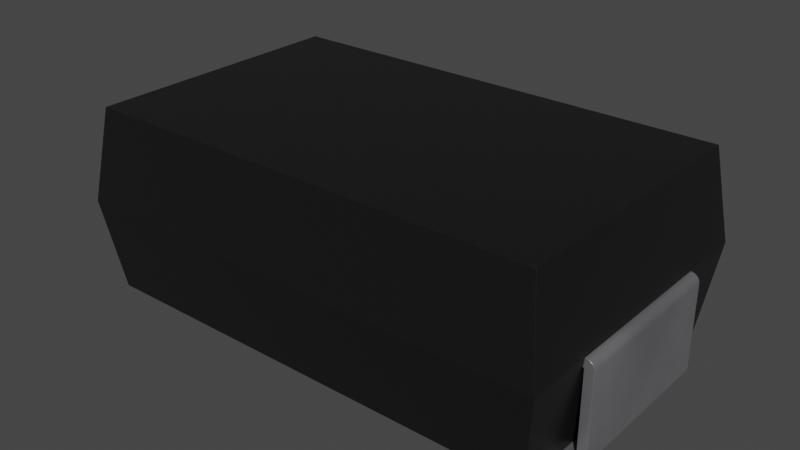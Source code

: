 # Source: C_Pol_EIA-D.blend  (saved by Blender 4.1.24; exported with 4.5.12 LTS)
import bpy
from mathutils import Matrix  # noqa: F401  (used for matrix-valued properties, if any)

bpy.ops.wm.read_factory_settings(use_empty=True)
scene = bpy.context.scene
scene.name = 'Scene'

# ---- collections
col_c_pol_eia_d = bpy.data.collections.new('C_Pol_EIA-D'); scene.collection.children.link(col_c_pol_eia_d)

# ---- materials (node trees are filled in below, after node groups)
mat_plastic_chip = bpy.data.materials.new('plastic_chip')
mat_plastic_chip.preview_render_type = 'CUBE'
mat_metal_pins = bpy.data.materials.new('metal_pins')
mat_metal_pins.preview_render_type = 'CUBE'

# ---- material node trees
mat_plastic_chip.use_nodes = True; mat_plastic_chip.node_tree.nodes.clear()
_N = mat_plastic_chip.node_tree.nodes; _L = mat_plastic_chip.node_tree.links
n0 = _N.new('ShaderNodeBsdfPrincipled'); n0.name = 'Principled BSDF'; n0.location = (10, 300)
n0.distribution = 'GGX'
n0.subsurface_method = 'BURLEY'
n0.inputs[0].default_value = (0.009312, 0.009312, 0.009312, 1.0)
n0.inputs[1].default_value = 0.1372
n0.inputs[2].default_value = 0.3706
n0.inputs[3].default_value = 1.45
n0.inputs[27].default_value = (0.0, 0.0, 0.0, 1.0)
n0.inputs[28].default_value = 1.0
n1 = _N.new('ShaderNodeOutputMaterial'); n1.name = 'Material Output'; n1.location = (300, 300)
n2 = _N.new('ShaderNodeTexNoise'); n2.name = 'Noise Texture'; n2.location = (-893, 54)
n2.inputs[2].default_value = 200.0
n2.inputs[3].default_value = 3.6
n2.inputs[4].default_value = 0.8375
n3 = _N.new('ShaderNodeBump'); n3.name = 'Bump'; n3.location = (-604, -53)
n3.inputs[0].default_value = 0.08
n3.inputs[1].default_value = 1.0
n3.inputs[2].default_value = 1.0
_L.new(n0.outputs[0], n1.inputs[0])
_L.new(n2.outputs[0], n3.inputs[3])
_L.new(n3.outputs[0], n0.inputs[5])
n1.is_active_output = True
mat_metal_pins.use_nodes = True; mat_metal_pins.node_tree.nodes.clear()
_N = mat_metal_pins.node_tree.nodes; _L = mat_metal_pins.node_tree.links
n0 = _N.new('ShaderNodeMapping'); n0.name = 'Mapping'; n0.location = (-1447, -91)
n0.inputs[3].default_value = (4.8, 1.2, 1.1)
n1 = _N.new('ShaderNodeBsdfPrincipled'); n1.name = 'Principled BSDF'; n1.location = (-560, 254)
n1.distribution = 'GGX'
n1.subsurface_method = 'BURLEY'
n1.inputs[1].default_value = 0.7818
n1.inputs[2].default_value = 0.2886
n1.inputs[3].default_value = 1.45
n1.inputs[13].default_value = 0.0
n1.inputs[27].default_value = (0.0, 0.0, 0.0, 1.0)
n1.inputs[28].default_value = 1.0
n2 = _N.new('ShaderNodeOutputMaterial'); n2.name = 'Material Output.002'; n2.location = (-205, 253)
n2.width = 213
n3 = _N.new('ShaderNodeTexNoise'); n3.name = 'Noise Texture.002'; n3.location = (-1228, -73)
n3.inputs[2].default_value = 0.1
n3.inputs[3].default_value = 7.0
n3.inputs[4].default_value = 0.6
n3.inputs[8].default_value = 0.4
n4 = _N.new('ShaderNodeTexCoord'); n4.name = 'Texture Coordinate'; n4.location = (-1636, -116)
n5 = _N.new('ShaderNodeMix'); n5.name = 'Mix.001'; n5.location = (-921, 45)
n5.data_type = 'RGBA'
n5.inputs[6].default_value = (0.9398, 0.9547, 1.0, 1.0)
n5.inputs[7].default_value = (0.13, 0.1259, 0.1359, 1.0)
n6 = _N.new('ShaderNodeBump'); n6.name = 'Bump.001'; n6.location = (-1001, -227)
n6.inputs[0].default_value = 0.05
n6.inputs[1].default_value = 0.01
n6.inputs[2].default_value = 1.0
_L.new(n1.outputs[0], n2.inputs[0])
_L.new(n3.outputs[0], n6.inputs[3])
_L.new(n0.outputs[0], n3.inputs[0])
_L.new(n3.outputs[0], n5.inputs[0])
_L.new(n4.outputs[3], n0.inputs[0])
_L.new(n5.outputs[2], n1.inputs[0])
_L.new(n6.outputs[0], n1.inputs[5])
n2.is_active_output = True

# ---- world
world_world = bpy.data.worlds.new('World'); scene.world = world_world
world_world.use_nodes = True; world_world.node_tree.nodes.clear()
_N = world_world.node_tree.nodes; _L = world_world.node_tree.links
n0 = _N.new('ShaderNodeOutputWorld'); n0.name = 'World Output'; n0.location = (300, 300)
n1 = _N.new('ShaderNodeBackground'); n1.name = 'Background'; n1.location = (10, 300)
n1.inputs[0].default_value = (0.05088, 0.05088, 0.05088, 1.0)
_L.new(n1.outputs[0], n0.inputs[0])
n0.is_active_output = True
world_world.color = (0.05088, 0.05088, 0.05088)
world_world.use_sun_shadow = False
world_world.sun_shadow_jitter_overblur = 0.0

# ---- meshes
me_c_pol_eia_d = bpy.data.meshes.new('C_Pol_EIA-D')
me_c_pol_eia_d.from_pydata([(-3.52, -2.15, 1.465), (3.332, -1.962, 0.13), (-3.52, 2.15, 1.465), (-3.332, -1.962, 2.8), (3.332, -1.962, 2.8), (3.332, 1.962, 2.8), (-3.332, 1.962, 2.8), (3.332, 1.962, 0.13), (-3.332, 1.962, 0.13), (3.52, -2.15, 1.465), (3.52, 2.15, 1.465), (-3.332, -1.962, 0.13), (-3.52, -1.2, 1.335), (-3.52, 1.2, 1.335), (-3.502, -1.2, 1.335), (-3.502, 1.2, 1.335), (-3.52, 1.2, 1.465), (-3.612, 1.2, 1.427), (-3.646, 1.2, 1.369), (-3.633, -1.2, 1.4), (-3.65, -1.2, 1.335), (-3.65, 1.2, 1.335), (-3.646, 1.2, 0.09635), (-3.585, 1.2, 0.01742), (-3.554, 1.2, 0.00443), (-3.65, -1.2, 0.13), (-3.646, -1.2, 0.09635), (-3.612, -1.2, 0.03808), (-3.554, -1.2, 0.00443), (-3.52, 1.2, 1.08e-07), (-2.35, -1.2, 3.725e-09), (-3.52, 1.2, 0.13), (-3.52, -1.2, 0.13), (-3.52, -1.2, 1.465), (-3.554, -1.2, 1.461), (-3.585, -1.2, 1.448), (-3.612, -1.2, 1.427), (-3.646, -1.2, 1.369), (-3.633, -1.2, 0.065), (-3.585, -1.2, 0.01742), (-3.52, -1.2, 3.725e-09), (-2.35, -1.2, 0.13), (-3.554, 1.2, 1.461), (-3.585, 1.2, 1.448), (-3.633, 1.2, 1.4), (-3.65, 1.2, 0.13), (-3.633, 1.2, 0.065), (-3.612, 1.2, 0.03808), (-2.35, 1.2, 1.08e-07), (-2.35, 1.2, 0.13), (3.52, -1.2, 1.335), (3.52, 1.2, 1.335), (3.502, -1.2, 1.335), (3.52, 1.2, 1.465), (3.585, 1.2, 1.448), (3.612, 1.2, 1.427), (3.633, 1.2, 1.4), (3.646, 1.2, 1.369), (3.52, -1.2, 1.465), (3.585, -1.2, 1.448), (3.646, -1.2, 1.369), (3.65, -1.2, 1.335), (3.65, 1.2, 1.335), (3.633, 1.2, 0.065), (3.612, 1.2, 0.03808), (3.646, -1.2, 0.09635), (3.633, -1.2, 0.065), (3.612, -1.2, 0.03808), (3.52, -1.2, 3.725e-09), (2.35, -1.2, 3.725e-09), (2.35, 1.2, 0.13), (3.52, -1.2, 0.13), (2.35, -1.2, 0.13), (3.65, -1.2, 0.13), (3.585, -1.2, 0.01742), (3.554, -1.2, 0.00443), (3.554, -1.2, 1.461), (3.612, -1.2, 1.427), (3.633, -1.2, 1.4), (3.52, 1.2, 0.13), (2.35, 1.2, 1.08e-07), (3.52, 1.2, 1.08e-07), (3.65, 1.2, 0.13), (3.646, 1.2, 0.09635), (3.585, 1.2, 0.01742), (3.554, 1.2, 0.00443), (3.554, 1.2, 1.461), (3.502, 1.2, 1.335), (-1.319, 1.319, 0.13), (1.319, 1.319, 0.13), (1.319, -1.319, 0.13), (1.319, -1.319, 0.0), (-1.319, -1.319, 0.0), (-1.319, 1.319, 1.118e-07), (-1.319, -1.319, 0.13), (1.319, 1.319, 1.118e-07)], [], [(62, 57, 60, 61), (10, 5, 4, 9), (54, 86, 76, 59), (22, 46, 38, 26), (87, 52, 58, 53), (29, 24, 23, 47, 46, 22, 45, 21, 18, 44, 17, 43, 42, 16, 15, 13, 31, 49, 48), (88, 93, 92, 94), (51, 79, 71, 50), (7, 10, 9, 1), (51, 50, 52, 87), (20, 37, 18, 21), (12, 13, 15, 14), (57, 56, 78, 60), (73, 65, 83, 82), (84, 64, 67, 74), (14, 15, 16, 33), (47, 23, 39, 27), (8, 2, 10, 7), (2, 6, 5, 10), (26, 38, 27, 39, 28, 40, 30, 41, 32, 12, 14, 33, 34, 35, 36, 19, 37, 20, 25), (41, 49, 31, 32), (58, 76, 86, 53), (2, 8, 11, 0), (4, 5, 6, 3), (70, 72, 71, 79), (46, 47, 27, 38), (64, 63, 66, 67), (55, 54, 59, 77), (42, 43, 35, 34), (29, 48, 30, 40), (56, 55, 77, 78), (1, 11, 8, 7), (93, 95, 91, 92), (48, 49, 41, 30), (89, 88, 94, 90), (44, 18, 37, 19), (3, 0, 9, 4), (43, 17, 36, 35), (45, 22, 26, 25), (62, 61, 73, 82), (16, 42, 34, 33), (40, 28, 24, 29), (94, 92, 91, 90), (85, 84, 74, 75), (69, 68, 75, 74, 67, 66, 65, 73, 61, 60, 78, 77, 59, 76, 58, 52, 50, 71, 72), (31, 13, 12, 32), (63, 83, 65, 66), (87, 53, 86, 54, 55, 56, 57, 62, 82, 83, 63, 64, 84, 85, 81, 80, 70, 79, 51), (6, 2, 0, 3), (23, 24, 28, 39), (80, 81, 68, 69), (20, 21, 45, 25), (70, 80, 69, 72), (1, 9, 0, 11), (90, 91, 95, 89), (89, 95, 93, 88), (17, 44, 19, 36), (81, 85, 75, 68)])
me_c_pol_eia_d.polygons.foreach_set('use_smooth', [True] * 58)
me_c_pol_eia_d.polygons.foreach_set('material_index', [1, 0, 1, 1, 1, 1, 1, 1, 0, 1, 1, 1, 1, 1, 1, 1, 1, 0, 0, 1, 1, 1, 0, 0, 1, 1, 1, 1, 1, 1, 1, 0, 1, 1, 1, 1, 0, 1, 1, 1, 1, 1, 1, 1, 1, 1, 1, 1, 0, 1, 1, 1, 1, 0, 1, 1, 1, 1])
_k = set([(0, 2), (0, 3), (0, 9), (0, 11), (1, 7), (1, 9), (1, 11), (2, 6), (2, 8), (2, 10), (3, 4), (3, 6), (4, 5), (4, 9), (5, 6), (5, 10), (7, 8), (7, 10), (8, 11), (9, 10), (12, 13), (12, 14), (12, 32), (13, 15), (13, 31), (14, 15), (14, 33), (15, 16), (16, 33), (16, 42), (17, 43), (17, 44), (18, 21), (18, 44), (19, 36), (19, 37), (20, 25), (20, 37), (21, 45), (22, 45), (22, 46), (23, 24), (23, 47), (24, 29), (25, 26), (26, 38), (27, 38), (27, 39), (28, 39), (28, 40), (29, 48), (30, 40), (30, 41), (30, 48), (31, 32), (31, 49), (32, 41), (33, 34), (34, 35), (35, 36), (41, 49), (42, 43), (46, 47), (48, 49), (50, 51), (50, 52), (50, 71), (51, 79), (51, 87), (52, 58), (52, 87), (53, 58), (53, 86), (53, 87), (54, 55), (54, 86), (55, 56), (56, 57), (57, 62), (58, 76), (59, 76), (59, 77), (60, 61), (60, 78), (61, 73), (62, 82), (63, 64), (63, 83), (64, 84), (65, 66), (65, 73), (66, 67), (67, 74), (68, 69), (68, 75), (69, 72), (69, 80), (70, 72), (70, 79), (70, 80), (71, 72), (71, 79), (74, 75), (77, 78), (80, 81), (81, 85), (82, 83), (84, 85), (88, 89), (88, 93), (88, 94), (89, 90), (89, 95), (90, 91), (90, 94), (91, 92), (91, 95), (92, 93), (92, 94), (93, 95)])
me_c_pol_eia_d.attributes.new('sharp_edge', 'BOOLEAN', 'EDGE').data.foreach_set('value', [ (min(e.vertices), max(e.vertices)) in _k for e in me_c_pol_eia_d.edges])
_uv = me_c_pol_eia_d.uv_layers.new(name='UVMap')
_uv.uv.foreach_set('vector', [0.6644, 0.4911, 0.6644, 0.4957, 0.3356, 0.4957, 0.3356, 0.4911, 0.7945, 0.5089, 0.7688, 0.6918, 0.2312, 0.6918, 0.2055, 0.5089, 0.9911, 0.6644, 0.9868, 0.6644, 0.9868, 0.3356, 0.9911, 0.3356, 0.6644, 0.3214, 0.6644, 0.3171, 0.3356, 0.3171, 0.3356, 0.3214, 0.6644, 0.4911, 0.3356, 0.4911, 0.3356, 0.5089, 0.6644, 0.5089, 0.01781, 0.3082, 0.0132, 0.3088, 0.008904, 0.3106, 0.005216, 0.3134, 0.002386, 0.3171, 0.0006068, 0.3214, 0.0, 0.326, 0.0, 0.4911, 0.0006068, 0.4957, 0.002386, 0.5, 0.005216, 0.5037, 0.008904, 0.5065, 0.0132, 0.5083, 0.01781, 0.5089, 0.02031, 0.4911, 0.01781, 0.4911, 0.01781, 0.326, 0.1781, 0.326, 0.1781, 0.3082, 0.6806, 0.326, 0.6806, 0.3082, 0.3194, 0.3082, 0.3194, 0.326, 0.6644, 0.4911, 0.6644, 0.326, 0.3356, 0.326, 0.3356, 0.4911, 0.7688, 0.326, 0.7945, 0.5089, 0.2055, 0.5089, 0.2312, 0.326, 0.9822, 0.6644, 0.9822, 0.3356, 0.9797, 0.3356, 0.9797, 0.6644, 0.3356, 0.4911, 0.3356, 0.4957, 0.6644, 0.4957, 0.6644, 0.4911, 0.01781, 0.3356, 0.01781, 0.6644, 0.02031, 0.6644, 0.02031, 0.3356, 0.6644, 0.4957, 0.6644, 0.5, 0.3356, 0.5, 0.3356, 0.4957, 0.3356, 0.326, 0.3356, 0.3214, 0.6644, 0.3214, 0.6644, 0.326, 0.9911, 0.6644, 0.9948, 0.6644, 0.9948, 0.3356, 0.9911, 0.3356, 0.3356, 0.4911, 0.6644, 0.4911, 0.6644, 0.5089, 0.3356, 0.5089, 0.005216, 0.6644, 0.008904, 0.6644, 0.008904, 0.3356, 0.005216, 0.3356, 0.04351, 0.326, 0.01781, 0.5089, 0.9822, 0.5089, 0.9565, 0.326, 0.01781, 0.5089, 0.04351, 0.6918, 0.9565, 0.6918, 0.9822, 0.5089, 0.0006068, 0.3214, 0.002386, 0.3171, 0.005216, 0.3134, 0.008904, 0.3106, 0.0132, 0.3088, 0.01781, 0.3082, 0.1781, 0.3082, 0.1781, 0.326, 0.01781, 0.326, 0.01781, 0.4911, 0.02031, 0.4911, 0.01781, 0.5089, 0.0132, 0.5083, 0.008904, 0.5065, 0.005216, 0.5037, 0.002386, 0.5, 0.0006068, 0.4957, 0.0, 0.4911, 0.0, 0.326, 0.1781, 0.3356, 0.1781, 0.6644, 0.01781, 0.6644, 0.01781, 0.3356, 0.9822, 0.3356, 0.9868, 0.3356, 0.9868, 0.6644, 0.9822, 0.6644, 0.7945, 0.5089, 0.7688, 0.326, 0.2312, 0.326, 0.2055, 0.5089, 0.9565, 0.2312, 0.9565, 0.7688, 0.04351, 0.7688, 0.04351, 0.2312, 0.8219, 0.6644, 0.8219, 0.3356, 0.9822, 0.3356, 0.9822, 0.6644, 0.6644, 0.3171, 0.6644, 0.3134, 0.3356, 0.3134, 0.3356, 0.3171, 0.6644, 0.3134, 0.6644, 0.3171, 0.3356, 0.3171, 0.3356, 0.3134, 0.9948, 0.6644, 0.9911, 0.6644, 0.9911, 0.3356, 0.9948, 0.3356, 0.0132, 0.6644, 0.008904, 0.6644, 0.008904, 0.3356, 0.0132, 0.3356, 0.01781, 0.6644, 0.1781, 0.6644, 0.1781, 0.3356, 0.01781, 0.3356, 0.6644, 0.5, 0.6644, 0.5037, 0.3356, 0.5037, 0.3356, 0.5, 0.9565, 0.2312, 0.04351, 0.2312, 0.04351, 0.7688, 0.9565, 0.7688, 0.3194, 0.6806, 0.6806, 0.6806, 0.6806, 0.3194, 0.3194, 0.3194, 0.6644, 0.3082, 0.6644, 0.326, 0.3356, 0.326, 0.3356, 0.3082, 0.6806, 0.6806, 0.3194, 0.6806, 0.3194, 0.3194, 0.6806, 0.3194, 0.6644, 0.5, 0.6644, 0.4957, 0.3356, 0.4957, 0.3356, 0.5, 0.04351, 0.6918, 0.01781, 0.5089, 0.9822, 0.5089, 0.9565, 0.6918, 0.008904, 0.6644, 0.005216, 0.6644, 0.005216, 0.3356, 0.008904, 0.3356, 0.6644, 0.326, 0.6644, 0.3214, 0.3356, 0.3214, 0.3356, 0.326, 0.6644, 0.4911, 0.3356, 0.4911, 0.3356, 0.326, 0.6644, 0.326, 0.01781, 0.6644, 0.0132, 0.6644, 0.0132, 0.3356, 0.01781, 0.3356, 0.01781, 0.3356, 0.0132, 0.3356, 0.0132, 0.6644, 0.01781, 0.6644, 0.3194, 0.326, 0.3194, 0.3082, 0.6806, 0.3082, 0.6806, 0.326, 0.9868, 0.6644, 0.9911, 0.6644, 0.9911, 0.3356, 0.9868, 0.3356, 0.8219, 0.3082, 0.9822, 0.3082, 0.9868, 0.3088, 0.9911, 0.3106, 0.9948, 0.3134, 0.9976, 0.3171, 0.9994, 0.3214, 1.0, 0.326, 1.0, 0.4911, 0.9994, 0.4957, 0.9976, 0.5, 0.9948, 0.5037, 0.9911, 0.5065, 0.9868, 0.5083, 0.9822, 0.5089, 0.9797, 0.4911, 0.9822, 0.4911, 0.9822, 0.326, 0.8219, 0.326, 0.6644, 0.326, 0.6644, 0.4911, 0.3356, 0.4911, 0.3356, 0.326, 0.6644, 0.3171, 0.6644, 0.3214, 0.3356, 0.3214, 0.3356, 0.3171, 0.9797, 0.4911, 0.9822, 0.5089, 0.9868, 0.5083, 0.9911, 0.5065, 0.9948, 0.5037, 0.9976, 0.5, 0.9994, 0.4957, 1.0, 0.4911, 1.0, 0.326, 0.9994, 0.3214, 0.9976, 0.3171, 0.9948, 0.3134, 0.9911, 0.3106, 0.9868, 0.3088, 0.9822, 0.3082, 0.8219, 0.3082, 0.8219, 0.326, 0.9822, 0.326, 0.9822, 0.4911, 0.7688, 0.6918, 0.7945, 0.5089, 0.2055, 0.5089, 0.2312, 0.6918, 0.008904, 0.6644, 0.0132, 0.6644, 0.0132, 0.3356, 0.008904, 0.3356, 0.8219, 0.6644, 0.9822, 0.6644, 0.9822, 0.3356, 0.8219, 0.3356, 0.3356, 0.4911, 0.6644, 0.4911, 0.6644, 0.326, 0.3356, 0.326, 0.6644, 0.326, 0.6644, 0.3082, 0.3356, 0.3082, 0.3356, 0.326, 0.9565, 0.326, 0.9822, 0.5089, 0.01781, 0.5089, 0.04351, 0.326, 0.3194, 0.326, 0.3194, 0.3082, 0.6806, 0.3082, 0.6806, 0.326, 0.6806, 0.326, 0.6806, 0.3082, 0.3194, 0.3082, 0.3194, 0.326, 0.6644, 0.5037, 0.6644, 0.5, 0.3356, 0.5, 0.3356, 0.5037, 0.9822, 0.6644, 0.9868, 0.6644, 0.9868, 0.3356, 0.9822, 0.3356])
me_c_pol_eia_d.materials.append(mat_plastic_chip)
me_c_pol_eia_d.materials.append(mat_metal_pins)
me_c_pol_eia_d.update()
me_c_pol_eia_d.normals_split_custom_set([tuple(v) for v in zip(*[iter([0.9979, 7.229e-09, 0.06541, 0.9659, 0.0, 0.2588, 0.9659, 0.0, 0.2588, 0.9979, 7.229e-09, 0.06541, 0.9903, 0.0, 0.1392, 0.9903, 0.0, 0.1392, 0.9903, 0.0, 0.1392, 0.9903, 0.0, 0.1392, 0.5, 0.0, 0.866, 0.2588, 0.0, 0.9659, 0.2588, 0.0, 0.9659, 0.5, 0.0, 0.866, -0.9659, 0.0, -0.2588, -0.866, 0.0, -0.5, -0.866, 0.0, -0.5, -0.9659, 0.0, -0.2588, -0.9903, 0.0, 0.1392, -0.9903, 0.0, 0.1392, -0.9903, 0.0, 0.1392, -0.9903, 0.0, 0.1392, 0.0, 1.0, 0.0, 0.0, 1.0, 0.0, 0.0, 1.0, 0.0, 0.0, 1.0, 0.0, 0.0, 1.0, 0.0, 0.0, 1.0, 0.0, 0.0, 1.0, 0.0, 0.0, 1.0, 0.0, 0.0, 1.0, 0.0, 0.0, 1.0, 0.0, 0.0, 1.0, 0.0, 0.0, 1.0, 0.0, 0.0, 1.0, 0.0, 0.0, 1.0, 0.0, 0.0, 1.0, 0.0, 0.0, 1.0, 0.0, 0.0, 1.0, 0.0, 0.0, 1.0, 0.0, 0.0, 1.0, 0.0, -1.0, 4.346e-08, 0.0, -1.0, 4.346e-08, 0.0, -1.0, 4.346e-08, 0.0, -1.0, 4.346e-08, 0.0, -1.0, 0.0, 0.0, -1.0, 0.0, 0.0, -1.0, 0.0, 0.0, -1.0, 0.0, 0.0, 0.9903, 8.601e-08, -0.1392, 0.9903, 8.601e-08, -0.1392, 0.9903, 8.601e-08, -0.1392, 0.9903, 8.601e-08, -0.1392, 0.0, 0.0, -1.0, 0.0, 0.0, -1.0, 0.0, 0.0, -1.0, 0.0, 0.0, -1.0, -0.9979, 7.229e-09, 0.06541, -0.9659, 0.0, 0.2588, -0.9659, 0.0, 0.2588, -0.9979, 7.229e-09, 0.06541, 0.0, 0.0, -1.0, 0.0, 0.0, -1.0, 0.0, 0.0, -1.0, 0.0, 0.0, -1.0, 0.9659, 0.0, 0.2588, 0.866, 0.0, 0.5, 0.866, 0.0, 0.5, 0.9659, 0.0, 0.2588, 0.9979, 7.229e-09, -0.06541, 0.9659, 0.0, -0.2588, 0.9659, 0.0, -0.2588, 0.9979, 7.229e-09, -0.06541, 0.5, 4.613e-08, -0.866, 0.7071, 4.613e-08, -0.7071, 0.7071, 4.613e-08, -0.7071, 0.5, 4.613e-08, -0.866, 0.9903, 0.0, 0.1392, 0.9903, 0.0, 0.1392, 0.9903, 0.0, 0.1392, 0.9903, 0.0, 0.1392, -0.7071, 4.613e-08, -0.7071, -0.5, 4.613e-08, -0.866, -0.5, 4.613e-08, -0.866, -0.7071, 4.613e-08, -0.7071, 0.0, 0.9903, -0.1392, 0.0, 0.9903, -0.1392, 0.0, 0.9903, -0.1392, 0.0, 0.9903, -0.1392, 0.0, 0.9903, 0.1392, 0.0, 0.9903, 0.1392, 0.0, 0.9903, 0.1392, 0.0, 0.9903, 0.1392, 0.0, -1.0, 2.632e-08, 0.0, -1.0, 2.632e-08, 0.0, -1.0, 2.632e-08, 0.0, -1.0, 2.632e-08, 0.0, -1.0, 2.632e-08, 0.0, -1.0, 2.632e-08, 0.0, -1.0, 2.632e-08, 0.0, -1.0, 2.632e-08, 0.0, -1.0, 2.632e-08, 0.0, -1.0, 2.632e-08, 0.0, -1.0, 2.632e-08, 0.0, -1.0, 2.632e-08, 0.0, -1.0, 2.632e-08, 0.0, -1.0, 2.632e-08, 0.0, -1.0, 2.632e-08, 0.0, -1.0, 2.632e-08, 0.0, -1.0, 2.632e-08, 0.0, -1.0, 2.632e-08, 0.0, -1.0, 2.632e-08, 0.0, -4.967e-08, 1.0, 0.0, -4.967e-08, 1.0, 0.0, -4.967e-08, 1.0, 0.0, -4.967e-08, 1.0, 0.1305, 0.0, 0.9914, 0.2588, 0.0, 0.9659, 0.2588, 0.0, 0.9659, 0.1305, 0.0, 0.9914, -0.9903, 8.601e-08, -0.1392, -0.9903, 8.601e-08, -0.1392, -0.9903, 8.601e-08, -0.1392, -0.9903, 8.601e-08, -0.1392, 0.0, 0.0, 1.0, 0.0, 0.0, 1.0, 0.0, 0.0, 1.0, 0.0, 0.0, 1.0, 0.0, -4.967e-08, 1.0, 0.0, -4.967e-08, 1.0, 0.0, -4.967e-08, 1.0, 0.0, -4.967e-08, 1.0, -0.866, 0.0, -0.5, -0.7071, 4.613e-08, -0.7071, -0.7071, 4.613e-08, -0.7071, -0.866, 0.0, -0.5, 0.7071, 4.613e-08, -0.7071, 0.866, 0.0, -0.5, 0.866, 0.0, -0.5, 0.7071, 4.613e-08, -0.7071, 0.7071, 0.0, 0.7071, 0.5, 0.0, 0.866, 0.5, 0.0, 0.866, 0.7071, 0.0, 0.7071, -0.2588, 0.0, 0.9659, -0.5, 0.0, 0.866, -0.5, 0.0, 0.866, -0.2588, 0.0, 0.9659, -0.0654, 4.47e-08, -0.9979, 0.0, 4.346e-08, -1.0, 0.0, 4.346e-08, -1.0, -0.0654, 4.47e-08, -0.9979, 0.866, 0.0, 0.5, 0.7071, 0.0, 0.7071, 0.7071, 0.0, 0.7071, 0.866, 0.0, 0.5, 0.0, 4.556e-08, -1.0, 0.0, 4.556e-08, -1.0, 0.0, 4.556e-08, -1.0, 0.0, 4.556e-08, -1.0, 0.0, 4.238e-08, -1.0, 0.0, 4.238e-08, -1.0, 0.0, 4.238e-08, -1.0, 0.0, 4.238e-08, -1.0, 1.0, 0.0, 0.0, 1.0, 0.0, 0.0, 1.0, 0.0, 0.0, 1.0, 0.0, 0.0, 0.0, -4.52e-08, 1.0, 0.0, -4.52e-08, 1.0, 0.0, -4.52e-08, 1.0, 0.0, -4.52e-08, 1.0, -0.866, 0.0, 0.5, -0.9659, 0.0, 0.2588, -0.9659, 0.0, 0.2588, -0.866, 0.0, 0.5, 0.0, -0.9903, 0.1392, 0.0, -0.9903, 0.1392, 0.0, -0.9903, 0.1392, 0.0, -0.9903, 0.1392, -0.5, 0.0, 0.866, -0.7071, 0.0, 0.7071, -0.7071, 0.0, 0.7071, -0.5, 0.0, 0.866, -0.9979, 7.229e-09, -0.06541, -0.9659, 0.0, -0.2588, -0.9659, 0.0, -0.2588, -0.9979, 7.229e-09, -0.06541, 0.9979, 7.229e-09, 0.06541, 0.9979, 7.229e-09, 0.06541, 0.9979, 7.229e-09, -0.06541, 0.9979, 7.229e-09, -0.06541, -0.1305, 0.0, 0.9914, -0.2588, 0.0, 0.9659, -0.2588, 0.0, 0.9659, -0.1305, 0.0, 0.9914, -0.0654, 4.47e-08, -0.9979, -0.2588, 2.307e-08, -0.9659, -0.2588, 2.307e-08, -0.9659, -0.0654, 4.47e-08, -0.9979, 0.0, -1.0, 0.0, 0.0, -1.0, 0.0, 0.0, -1.0, 0.0, 0.0, -1.0, 0.0, 0.2588, 2.307e-08, -0.9659, 0.5, 4.613e-08, -0.866, 0.5, 4.613e-08, -0.866, 0.2588, 2.307e-08, -0.9659, 0.0, -1.0, 0.0, 0.0, -1.0, 0.0, 0.0, -1.0, 0.0, 0.0, -1.0, 0.0, 0.0, -1.0, 0.0, 0.0, -1.0, 0.0, 0.0, -1.0, 0.0, 0.0, -1.0, 0.0, 0.0, -1.0, 0.0, 0.0, -1.0, 0.0, 0.0, -1.0, 0.0, 0.0, -1.0, 0.0, 0.0, -1.0, 0.0, 0.0, -1.0, 0.0, 0.0, -1.0, 0.0, 0.0, -1.0, 0.0, 0.0, -1.0, 0.0, 0.0, -1.0, 0.0, 0.0, -1.0, 0.0, 1.0, 0.0, 0.0, 1.0, 0.0, 0.0, 1.0, 0.0, 0.0, 1.0, 0.0, 0.0, 0.866, 0.0, -0.5, 0.9659, 0.0, -0.2588, 0.9659, 0.0, -0.2588, 0.866, 0.0, -0.5, 0.0, 1.0, 0.0, 0.0, 1.0, 0.0, 0.0, 1.0, 0.0, 0.0, 1.0, 0.0, 0.0, 1.0, 0.0, 0.0, 1.0, 0.0, 0.0, 1.0, 0.0, 0.0, 1.0, 0.0, 0.0, 1.0, 0.0, 0.0, 1.0, 0.0, 0.0, 1.0, 0.0, 0.0, 1.0, 0.0, 0.0, 1.0, 0.0, 0.0, 1.0, 0.0, 0.0, 1.0, 0.0, 0.0, 1.0, 0.0, 0.0, 1.0, 0.0, 0.0, 1.0, 0.0, 0.0, 1.0, 0.0, -0.9903, 0.0, 0.1392, -0.9903, 0.0, 0.1392, -0.9903, 0.0, 0.1392, -0.9903, 0.0, 0.1392, -0.5, 4.613e-08, -0.866, -0.2588, 2.307e-08, -0.9659, -0.2588, 2.307e-08, -0.9659, -0.5, 4.613e-08, -0.866, 0.0, 4.346e-08, -1.0, 0.0654, 4.47e-08, -0.9979, 0.0654, 4.47e-08, -0.9979, 0.0, 4.346e-08, -1.0, -0.9979, 7.229e-09, 0.06541, -0.9979, 7.229e-09, 0.06541, -0.9979, 7.229e-09, -0.06541, -0.9979, 7.229e-09, -0.06541, -1.0, 0.0, 0.0, -1.0, 0.0, 0.0, -1.0, 0.0, 0.0, -1.0, 0.0, 0.0, 0.0, -0.9903, -0.1392, 0.0, -0.9903, -0.1392, 0.0, -0.9903, -0.1392, 0.0, -0.9903, -0.1392, 1.0, 4.346e-08, 0.0, 1.0, 4.346e-08, 0.0, 1.0, 4.346e-08, 0.0, 1.0, 4.346e-08, 0.0, 0.0, 1.0, 0.0, 0.0, 1.0, 0.0, 0.0, 1.0, 0.0, 0.0, 1.0, 0.0, -0.7071, 0.0, 0.7071, -0.866, 0.0, 0.5, -0.866, 0.0, 0.5, -0.7071, 0.0, 0.7071, 0.0654, 4.47e-08, -0.9979, 0.2588, 2.307e-08, -0.9659, 0.2588, 2.307e-08, -0.9659, 0.0654, 4.47e-08, -0.9979])] * 3)])

# ---- objects
ob_c_pol_eia_d = bpy.data.objects.new('C_Pol_EIA-D', me_c_pol_eia_d)

# ---- transforms, parenting, visibility, modifiers, constraints
ob_c_pol_eia_d.location = (0.0, 0.0, 0.0)
_m = ob_c_pol_eia_d.modifiers.new('Bevel', 'BEVEL')
_m.width = 0.003
_m.width_pct = 0.003
_m.segments = 3

# ---- collection membership
col_c_pol_eia_d.objects.link(ob_c_pol_eia_d)

# ---- scene / render settings (as saved in the file)
scene.frame_start = 1; scene.frame_end = 250; scene.frame_set(1)
scene.render.engine = 'CYCLES'
scene.cycles.sampling_pattern = 'TABULATED_SOBOL'
scene.cycles.use_light_tree = False
scene.eevee.ray_tracing_options.trace_max_roughness = 0.0
scene.view_settings.view_transform = 'Filmic'
bpy.context.view_layer.update()

# ---- added for rendering (the .blend has no active camera and no usable light): camera, sun
cam_auto = bpy.data.cameras.new('AutoCamera')
cam_auto.lens = 50.0
cam_auto.sensor_width = 36.0
cam_auto.clip_end = 1000.0
ob_auto_camera = bpy.data.objects.new('AutoCamera', cam_auto)
scene.collection.objects.link(ob_auto_camera)
ob_auto_camera.location = (8.25578, -9.90694, 8.00463)
ob_auto_camera.rotation_euler = (1.09748, -7.21219e-08, 0.694738)
scene.camera = ob_auto_camera
light_auto_sun = bpy.data.lights.new('AutoSun', 'SUN')
light_auto_sun.energy = 3.0
light_auto_sun.angle = 0.0523599
ob_auto_sun = bpy.data.objects.new('AutoSun', light_auto_sun)
scene.collection.objects.link(ob_auto_sun)
ob_auto_sun.rotation_euler = (0.872665, 0.174533, 0.523599)
bpy.context.view_layer.update()
